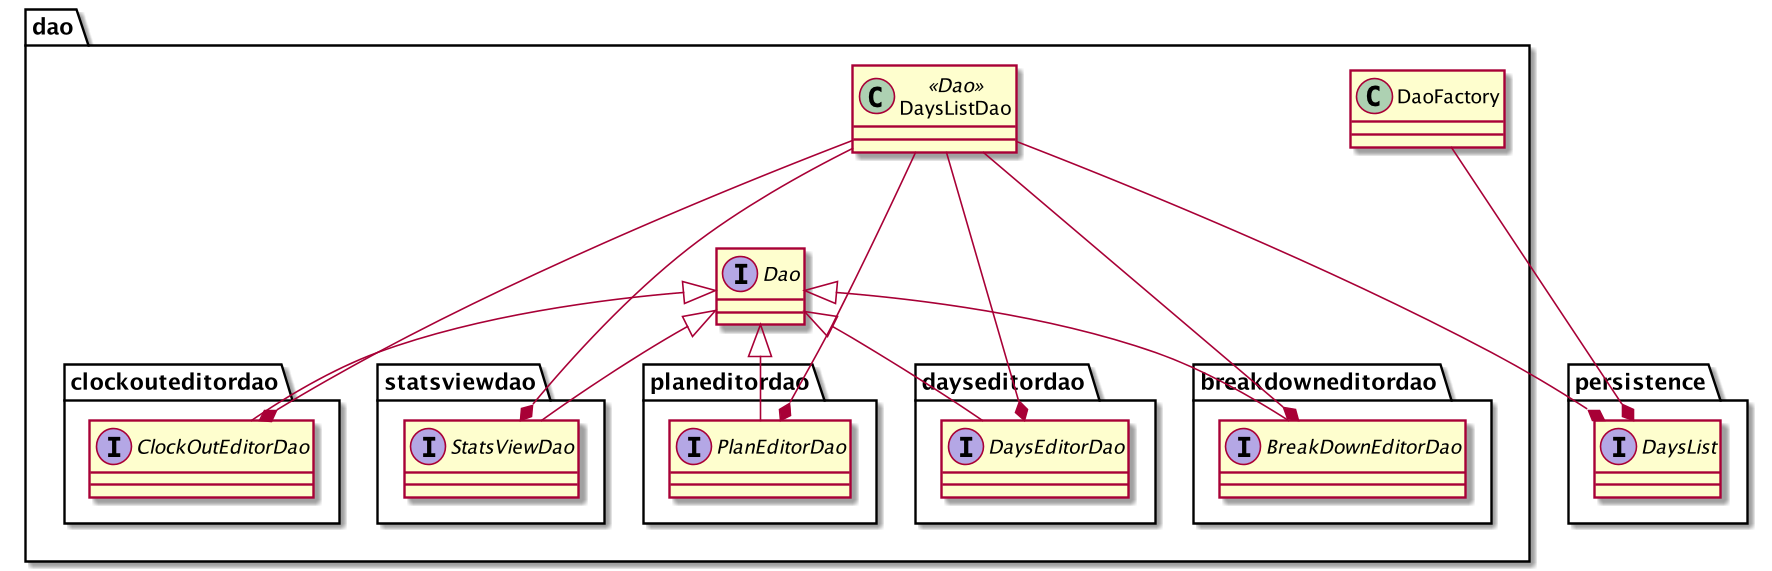

The diagram above was rendered by PlantUML. Its source (embedded in the PNG):
@startuml
package "dao" as dao{
interface Dao
class DaoFactory
interface persistence.DaysList
class DaysListDao <<Dao>>
persistence.DaysList *-up-- DaysListDao
package "planeditordao" as planeditordao{
interface PlanEditorDao

}
package "dayseditordao" as dayseditordao{
interface DaysEditorDao
}

package "breakdowneditordao" as breakdowneditordao{
interface BreakDownEditorDao
}

package "clockouteditordao" as clockouteditordao{
interface ClockOutEditorDao
}

package "statsviewdao" as statsviewdao{
interface StatsViewDao
}

DaoFactory --* persistence.DaysList
DaysListDao ---* DaysEditorDao
DaysListDao ---* PlanEditorDao
DaysListDao ---* BreakDownEditorDao
DaysListDao ---* ClockOutEditorDao
DaysListDao ---* StatsViewDao

Dao <|-- DaysEditorDao
Dao <|-- PlanEditorDao
Dao <|-- BreakDownEditorDao
Dao <|-- ClockOutEditorDao
Dao <|-- StatsViewDao
}
@enduml